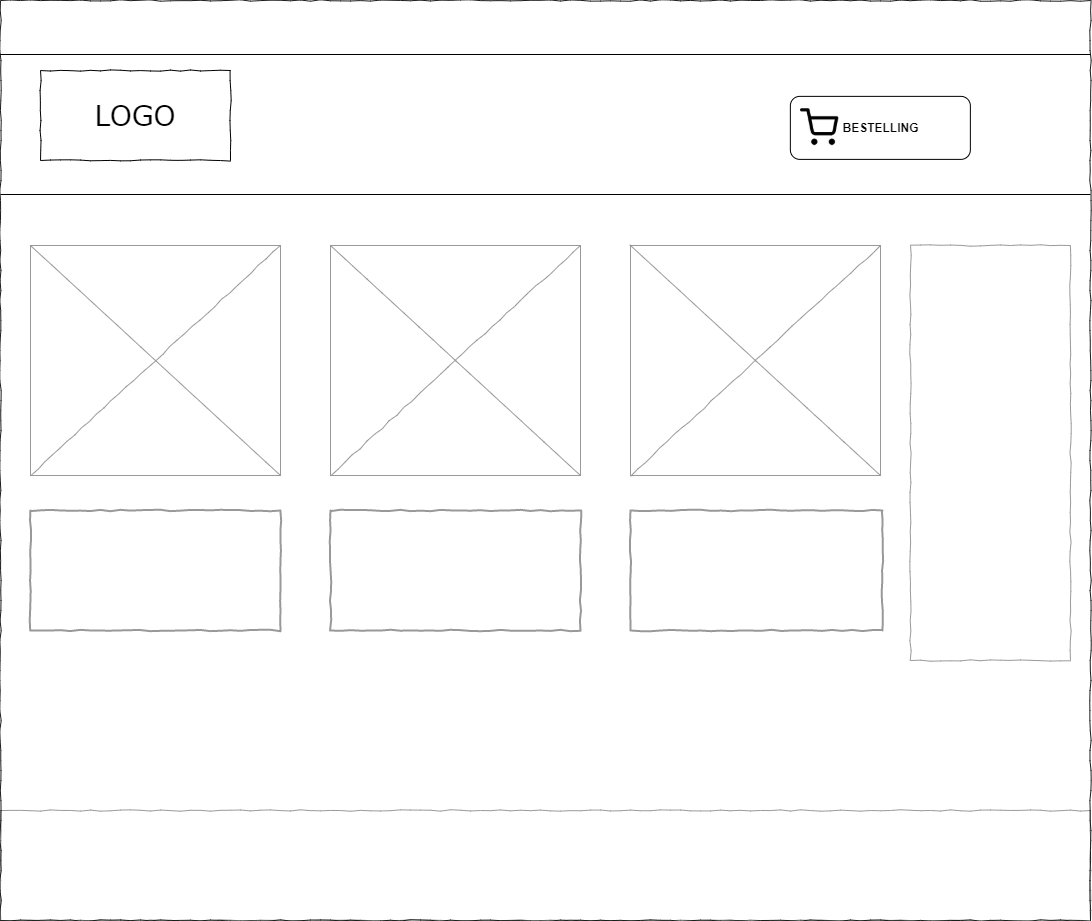

The diagram above was exported from draw.io. Its source (the exported page's mxGraphModel, read from the mxfile embedded in the PNG):
<mxGraphModel dx="1707" dy="808" grid="1" gridSize="10" guides="1" tooltips="1" connect="1" arrows="1" fold="1" page="1" pageScale="1" pageWidth="1100" pageHeight="850" background="#ffffff" math="0" shadow="0">
  <root>
    <mxCell id="0" />
    <mxCell id="1" parent="0" />
    <mxCell id="677b7b8949515195-2" value="LOGO" style="whiteSpace=wrap;html=1;rounded=0;shadow=0;labelBackgroundColor=none;strokeWidth=1;fontFamily=Verdana;fontSize=28;align=center;comic=1;" parent="1" vertex="1">
      <mxGeometry x="40" y="70" width="190" height="90" as="geometry" />
    </mxCell>
    <mxCell id="677b7b8949515195-25" value="" style="whiteSpace=wrap;html=1;rounded=0;shadow=0;labelBackgroundColor=none;strokeWidth=1;fillColor=none;fontFamily=Verdana;fontSize=12;align=center;comic=1;strokeColor=#999999;" parent="1" vertex="1">
      <mxGeometry x="910" y="245" width="160" height="415" as="geometry" />
    </mxCell>
    <mxCell id="677b7b8949515195-26" value="" style="whiteSpace=wrap;html=1;rounded=0;shadow=0;labelBackgroundColor=none;strokeWidth=1;fillColor=none;fontFamily=Verdana;fontSize=12;align=center;comic=1;strokeColor=#999999;" parent="1" vertex="1">
      <mxGeometry y="810" width="1090" height="110" as="geometry" />
    </mxCell>
    <mxCell id="lvponqRO7Wo5nA6f9i1f-3" value="" style="verticalLabelPosition=bottom;shadow=0;dashed=0;align=center;html=1;verticalAlign=top;strokeWidth=1;shape=mxgraph.mockup.graphics.simpleIcon;strokeColor=#999999;rounded=0;labelBackgroundColor=none;fontFamily=Verdana;fontSize=14;fontColor=#000000;comic=1;fillColor=#FFFFFF;" parent="1" vertex="1">
      <mxGeometry x="30" y="245" width="250" height="230" as="geometry" />
    </mxCell>
    <mxCell id="lvponqRO7Wo5nA6f9i1f-4" value="" style="verticalLabelPosition=bottom;shadow=0;dashed=0;align=center;html=1;verticalAlign=top;strokeWidth=1;shape=mxgraph.mockup.graphics.simpleIcon;strokeColor=#999999;rounded=0;labelBackgroundColor=none;fontFamily=Verdana;fontSize=14;fontColor=#000000;comic=1;" parent="1" vertex="1">
      <mxGeometry x="330" y="245" width="250" height="230" as="geometry" />
    </mxCell>
    <mxCell id="lvponqRO7Wo5nA6f9i1f-5" value="" style="verticalLabelPosition=bottom;shadow=0;dashed=0;align=center;html=1;verticalAlign=top;strokeWidth=1;shape=mxgraph.mockup.graphics.simpleIcon;strokeColor=#999999;rounded=0;labelBackgroundColor=none;fontFamily=Verdana;fontSize=14;fontColor=#000000;comic=1;" parent="1" vertex="1">
      <mxGeometry x="630" y="245" width="250" height="230" as="geometry" />
    </mxCell>
    <mxCell id="lvponqRO7Wo5nA6f9i1f-7" value="" style="html=1;whiteSpace=wrap;comic=1;strokeWidth=2;fontFamily=Comic Sans MS;fontStyle=1;strokeColor=#999999;" parent="1" vertex="1">
      <mxGeometry x="29.86" y="510" width="250.14" height="120" as="geometry" />
    </mxCell>
    <mxCell id="lvponqRO7Wo5nA6f9i1f-8" value="" style="html=1;whiteSpace=wrap;comic=1;strokeWidth=2;fontFamily=Comic Sans MS;fontStyle=1;strokeColor=#999999;" parent="1" vertex="1">
      <mxGeometry x="330" y="510" width="250" height="120" as="geometry" />
    </mxCell>
    <mxCell id="lvponqRO7Wo5nA6f9i1f-9" value="" style="html=1;whiteSpace=wrap;comic=1;strokeWidth=2;fontFamily=Comic Sans MS;fontStyle=1;strokeColor=#999999;" parent="1" vertex="1">
      <mxGeometry x="630" y="510" width="252" height="120" as="geometry" />
    </mxCell>
    <mxCell id="lvponqRO7Wo5nA6f9i1f-15" value="" style="line;strokeWidth=2;html=1;fillColor=#FFFFFF;strokeColor=#999999;" parent="1" vertex="1">
      <mxGeometry x="-0.33" y="170" width="1060.33" as="geometry" />
    </mxCell>
    <mxCell id="677b7b8949515195-1" value="" style="whiteSpace=wrap;html=1;rounded=0;shadow=0;labelBackgroundColor=none;strokeColor=#1A1A1A;strokeWidth=1;fillColor=none;fontFamily=Verdana;fontSize=12;fontColor=#000000;align=center;comic=1;" parent="1" vertex="1">
      <mxGeometry width="1090" height="920" as="geometry" />
    </mxCell>
    <mxCell id="lvponqRO7Wo5nA6f9i1f-17" value="&lt;b&gt;BESTELLING&lt;/b&gt;" style="rounded=1;html=1;align=center;verticalAlign=middle;fontStyle=0;fontSize=12" parent="1" vertex="1">
      <mxGeometry x="789.86" y="95.88" width="180" height="63" as="geometry" />
    </mxCell>
    <mxCell id="lvponqRO7Wo5nA6f9i1f-21" value="" style="shape=image;html=1;verticalAlign=top;verticalLabelPosition=bottom;labelBackgroundColor=#ffffff;imageAspect=0;aspect=fixed;image=https://cdn4.iconfinder.com/data/icons/feather/24/shopping-cart-128.png;strokeColor=#999999;fillColor=#FFFFFF;" parent="1" vertex="1">
      <mxGeometry x="800" y="108.25" width="38.25" height="38.25" as="geometry" />
    </mxCell>
    <mxCell id="4HyiNAu-_N4BngvORqEk-3" value="" style="line;strokeWidth=1;fillColor=none;align=left;verticalAlign=middle;spacingTop=-1;spacingLeft=3;spacingRight=3;rotatable=0;labelPosition=right;points=[];portConstraint=eastwest;fontSize=12;" vertex="1" parent="1">
      <mxGeometry y="190" width="1090" height="8" as="geometry" />
    </mxCell>
    <mxCell id="4HyiNAu-_N4BngvORqEk-4" value="" style="line;strokeWidth=1;fillColor=none;align=left;verticalAlign=middle;spacingTop=-1;spacingLeft=3;spacingRight=3;rotatable=0;labelPosition=right;points=[];portConstraint=eastwest;fontSize=12;" vertex="1" parent="1">
      <mxGeometry x="-0.33" y="50" width="1090.33" height="8" as="geometry" />
    </mxCell>
  </root>
</mxGraphModel>